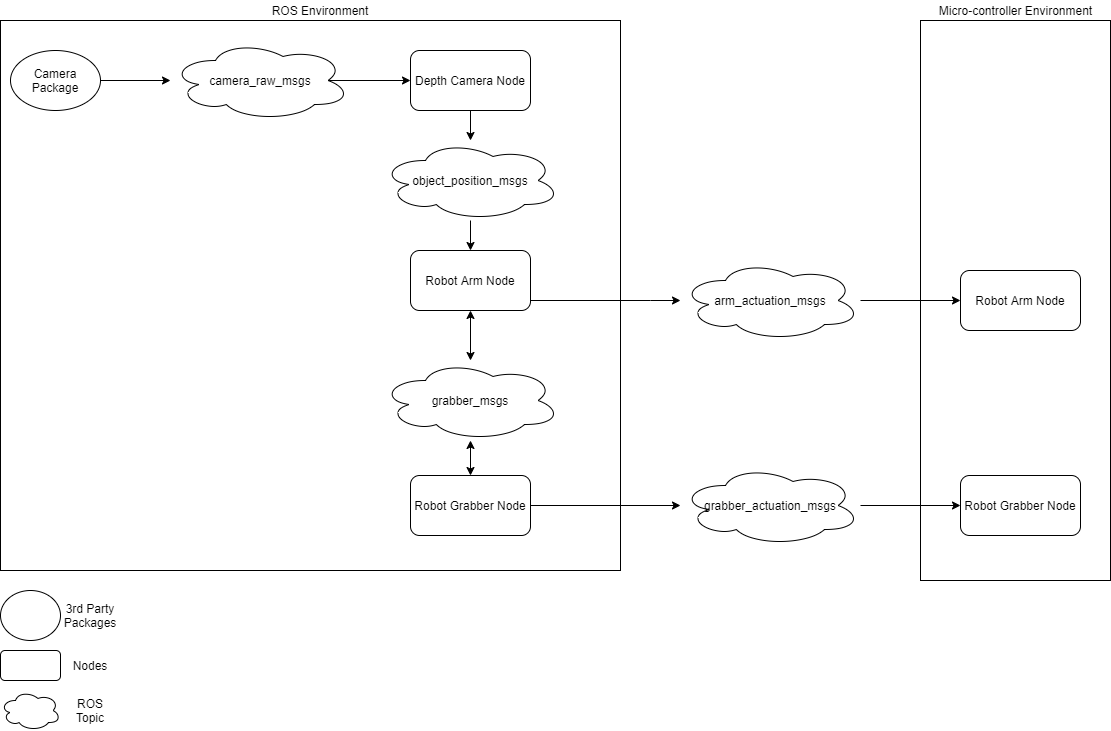

The diagram above was exported from draw.io. Its source (the exported page's mxGraphModel, read from the mxfile embedded in the PNG):
<mxGraphModel dx="1422" dy="794" grid="1" gridSize="10" guides="1" tooltips="1" connect="1" arrows="1" fold="1" page="1" pageScale="1" pageWidth="827" pageHeight="1169" math="0" shadow="0">
  <root>
    <mxCell id="0" />
    <mxCell id="1" parent="0" />
    <mxCell id="6JAOht1a2siCFBjbCXVH-4" value="" style="rounded=0;whiteSpace=wrap;html=1;" parent="1" vertex="1">
      <mxGeometry x="60" y="70" width="620" height="550" as="geometry" />
    </mxCell>
    <mxCell id="6JAOht1a2siCFBjbCXVH-5" value="ROS Environment" style="text;html=1;strokeColor=none;fillColor=none;align=center;verticalAlign=middle;whiteSpace=wrap;rounded=0;" parent="1" vertex="1">
      <mxGeometry x="317" y="50" width="126" height="20" as="geometry" />
    </mxCell>
    <mxCell id="6JAOht1a2siCFBjbCXVH-24" style="edgeStyle=orthogonalEdgeStyle;rounded=0;orthogonalLoop=1;jettySize=auto;html=1;exitX=0.5;exitY=1;exitDx=0;exitDy=0;" parent="1" source="6JAOht1a2siCFBjbCXVH-6" target="6JAOht1a2siCFBjbCXVH-21" edge="1">
      <mxGeometry relative="1" as="geometry" />
    </mxCell>
    <mxCell id="6JAOht1a2siCFBjbCXVH-6" value="Depth Camera Node" style="rounded=1;whiteSpace=wrap;html=1;" parent="1" vertex="1">
      <mxGeometry x="470" y="100" width="120" height="60" as="geometry" />
    </mxCell>
    <mxCell id="6JAOht1a2siCFBjbCXVH-18" style="edgeStyle=orthogonalEdgeStyle;rounded=0;orthogonalLoop=1;jettySize=auto;html=1;exitX=1;exitY=0.5;exitDx=0;exitDy=0;" parent="1" source="6JAOht1a2siCFBjbCXVH-7" target="6JAOht1a2siCFBjbCXVH-15" edge="1">
      <mxGeometry relative="1" as="geometry" />
    </mxCell>
    <mxCell id="6JAOht1a2siCFBjbCXVH-7" value="Camera Package" style="ellipse;whiteSpace=wrap;html=1;" parent="1" vertex="1">
      <mxGeometry x="70" y="100" width="90" height="60" as="geometry" />
    </mxCell>
    <mxCell id="6JAOht1a2siCFBjbCXVH-10" value="" style="ellipse;whiteSpace=wrap;html=1;" parent="1" vertex="1">
      <mxGeometry x="60" y="640" width="60" height="50" as="geometry" />
    </mxCell>
    <mxCell id="6JAOht1a2siCFBjbCXVH-11" value="3rd Party Packages" style="text;html=1;strokeColor=none;fillColor=none;align=center;verticalAlign=middle;whiteSpace=wrap;rounded=0;" parent="1" vertex="1">
      <mxGeometry x="130" y="655" width="40" height="20" as="geometry" />
    </mxCell>
    <mxCell id="6JAOht1a2siCFBjbCXVH-12" value="" style="rounded=1;whiteSpace=wrap;html=1;" parent="1" vertex="1">
      <mxGeometry x="60" y="700" width="60" height="30" as="geometry" />
    </mxCell>
    <mxCell id="6JAOht1a2siCFBjbCXVH-13" value="Nodes" style="text;html=1;strokeColor=none;fillColor=none;align=center;verticalAlign=middle;whiteSpace=wrap;rounded=0;" parent="1" vertex="1">
      <mxGeometry x="130" y="705" width="40" height="20" as="geometry" />
    </mxCell>
    <mxCell id="6JAOht1a2siCFBjbCXVH-19" style="edgeStyle=orthogonalEdgeStyle;rounded=0;orthogonalLoop=1;jettySize=auto;html=1;exitX=0.875;exitY=0.5;exitDx=0;exitDy=0;exitPerimeter=0;" parent="1" source="6JAOht1a2siCFBjbCXVH-15" target="6JAOht1a2siCFBjbCXVH-6" edge="1">
      <mxGeometry relative="1" as="geometry" />
    </mxCell>
    <mxCell id="6JAOht1a2siCFBjbCXVH-15" value="camera_raw_msgs" style="ellipse;shape=cloud;whiteSpace=wrap;html=1;" parent="1" vertex="1">
      <mxGeometry x="230" y="90" width="180" height="80" as="geometry" />
    </mxCell>
    <mxCell id="6JAOht1a2siCFBjbCXVH-16" value="" style="ellipse;shape=cloud;whiteSpace=wrap;html=1;" parent="1" vertex="1">
      <mxGeometry x="60" y="740" width="60" height="40" as="geometry" />
    </mxCell>
    <mxCell id="6JAOht1a2siCFBjbCXVH-17" value="ROS Topic" style="text;html=1;strokeColor=none;fillColor=none;align=center;verticalAlign=middle;whiteSpace=wrap;rounded=0;" parent="1" vertex="1">
      <mxGeometry x="130" y="750" width="40" height="20" as="geometry" />
    </mxCell>
    <mxCell id="6JAOht1a2siCFBjbCXVH-45" style="edgeStyle=orthogonalEdgeStyle;rounded=0;orthogonalLoop=1;jettySize=auto;html=1;" parent="1" source="6JAOht1a2siCFBjbCXVH-20" target="6JAOht1a2siCFBjbCXVH-43" edge="1">
      <mxGeometry relative="1" as="geometry">
        <Array as="points">
          <mxPoint x="710" y="350" />
          <mxPoint x="710" y="350" />
        </Array>
      </mxGeometry>
    </mxCell>
    <mxCell id="6JAOht1a2siCFBjbCXVH-20" value="Robot Arm Node" style="rounded=1;whiteSpace=wrap;html=1;" parent="1" vertex="1">
      <mxGeometry x="470" y="300" width="120" height="60" as="geometry" />
    </mxCell>
    <mxCell id="6JAOht1a2siCFBjbCXVH-26" style="edgeStyle=orthogonalEdgeStyle;rounded=0;orthogonalLoop=1;jettySize=auto;html=1;" parent="1" source="6JAOht1a2siCFBjbCXVH-21" target="6JAOht1a2siCFBjbCXVH-20" edge="1">
      <mxGeometry relative="1" as="geometry" />
    </mxCell>
    <mxCell id="6JAOht1a2siCFBjbCXVH-21" value="object_position_msgs" style="ellipse;shape=cloud;whiteSpace=wrap;html=1;" parent="1" vertex="1">
      <mxGeometry x="440" y="190" width="180" height="80" as="geometry" />
    </mxCell>
    <mxCell id="6JAOht1a2siCFBjbCXVH-50" style="edgeStyle=orthogonalEdgeStyle;rounded=0;orthogonalLoop=1;jettySize=auto;html=1;exitX=1;exitY=0.5;exitDx=0;exitDy=0;" parent="1" source="T_L95eWGB9I1vEyx5-DV-9" target="6JAOht1a2siCFBjbCXVH-48" edge="1">
      <mxGeometry relative="1" as="geometry">
        <mxPoint x="490" y="560" as="sourcePoint" />
      </mxGeometry>
    </mxCell>
    <mxCell id="6JAOht1a2siCFBjbCXVH-41" value="" style="rounded=0;whiteSpace=wrap;html=1;" parent="1" vertex="1">
      <mxGeometry x="980" y="70" width="190" height="560" as="geometry" />
    </mxCell>
    <mxCell id="6JAOht1a2siCFBjbCXVH-42" value="Micro-controller Environment" style="text;html=1;align=center;verticalAlign=middle;resizable=0;points=[];autosize=1;" parent="1" vertex="1">
      <mxGeometry x="990" y="50" width="170" height="20" as="geometry" />
    </mxCell>
    <mxCell id="6JAOht1a2siCFBjbCXVH-47" style="edgeStyle=orthogonalEdgeStyle;rounded=0;orthogonalLoop=1;jettySize=auto;html=1;entryX=0;entryY=0.5;entryDx=0;entryDy=0;" parent="1" source="6JAOht1a2siCFBjbCXVH-43" target="6JAOht1a2siCFBjbCXVH-44" edge="1">
      <mxGeometry relative="1" as="geometry" />
    </mxCell>
    <mxCell id="6JAOht1a2siCFBjbCXVH-43" value="arm_actuation_msgs" style="ellipse;shape=cloud;whiteSpace=wrap;html=1;" parent="1" vertex="1">
      <mxGeometry x="740" y="310" width="180" height="80" as="geometry" />
    </mxCell>
    <mxCell id="6JAOht1a2siCFBjbCXVH-44" value="Robot Arm Node" style="rounded=1;whiteSpace=wrap;html=1;" parent="1" vertex="1">
      <mxGeometry x="1020" y="320" width="120" height="60" as="geometry" />
    </mxCell>
    <mxCell id="6JAOht1a2siCFBjbCXVH-51" style="edgeStyle=orthogonalEdgeStyle;rounded=0;orthogonalLoop=1;jettySize=auto;html=1;" parent="1" source="6JAOht1a2siCFBjbCXVH-48" target="6JAOht1a2siCFBjbCXVH-49" edge="1">
      <mxGeometry relative="1" as="geometry" />
    </mxCell>
    <mxCell id="6JAOht1a2siCFBjbCXVH-48" value="grabber_actuation_msgs" style="ellipse;shape=cloud;whiteSpace=wrap;html=1;" parent="1" vertex="1">
      <mxGeometry x="740" y="515" width="180" height="80" as="geometry" />
    </mxCell>
    <mxCell id="6JAOht1a2siCFBjbCXVH-49" value="Robot Grabber Node" style="rounded=1;whiteSpace=wrap;html=1;" parent="1" vertex="1">
      <mxGeometry x="1020" y="525" width="120" height="60" as="geometry" />
    </mxCell>
    <mxCell id="T_L95eWGB9I1vEyx5-DV-4" value="" style="endArrow=classic;startArrow=classic;html=1;" parent="1" source="T_L95eWGB9I1vEyx5-DV-9" target="T_L95eWGB9I1vEyx5-DV-10" edge="1">
      <mxGeometry width="50" height="50" relative="1" as="geometry">
        <mxPoint x="430" y="530" as="sourcePoint" />
        <mxPoint x="430" y="490" as="targetPoint" />
      </mxGeometry>
    </mxCell>
    <mxCell id="T_L95eWGB9I1vEyx5-DV-5" value="" style="endArrow=classic;startArrow=classic;html=1;entryX=0.5;entryY=1;entryDx=0;entryDy=0;" parent="1" source="T_L95eWGB9I1vEyx5-DV-10" target="6JAOht1a2siCFBjbCXVH-20" edge="1">
      <mxGeometry width="50" height="50" relative="1" as="geometry">
        <mxPoint x="361.21376648428986" y="424.20516243160864" as="sourcePoint" />
        <mxPoint x="750" y="380" as="targetPoint" />
      </mxGeometry>
    </mxCell>
    <mxCell id="T_L95eWGB9I1vEyx5-DV-9" value="Robot Grabber Node" style="rounded=1;whiteSpace=wrap;html=1;" parent="1" vertex="1">
      <mxGeometry x="470" y="525" width="120" height="60" as="geometry" />
    </mxCell>
    <mxCell id="T_L95eWGB9I1vEyx5-DV-10" value="grabber_msgs" style="ellipse;shape=cloud;whiteSpace=wrap;html=1;" parent="1" vertex="1">
      <mxGeometry x="440" y="410" width="180" height="80" as="geometry" />
    </mxCell>
  </root>
</mxGraphModel>